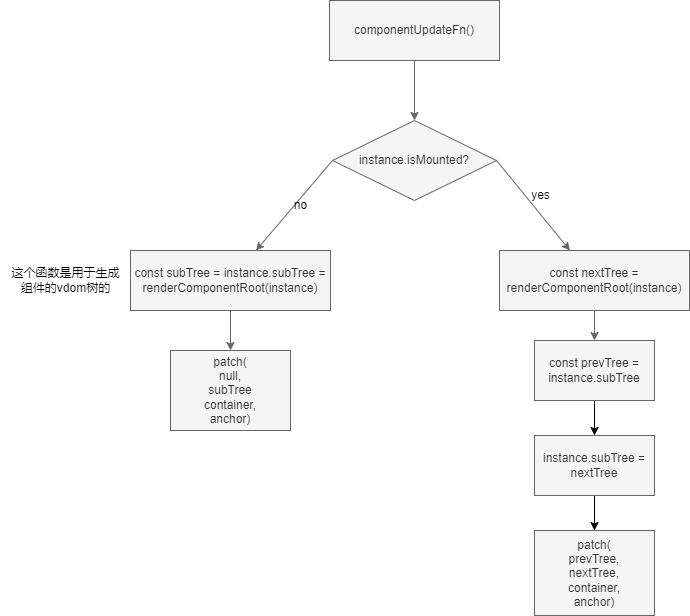

The diagram above was exported from draw.io. Its source (the exported page's mxGraphModel, read from the mxfile embedded in the PNG):
<mxGraphModel dx="1130" dy="779" grid="1" gridSize="10" guides="1" tooltips="1" connect="1" arrows="1" fold="1" page="1" pageScale="1" pageWidth="827" pageHeight="1169" background="#ffffff" math="0" shadow="0">
  <root>
    <mxCell id="0" />
    <mxCell id="1" parent="0" />
    <mxCell id="2" value="componentUpdateFn()" style="rounded=0;whiteSpace=wrap;html=1;fillColor=#f5f5f5;fontColor=#333333;strokeColor=#666666;" parent="1" vertex="1">
      <mxGeometry x="329" y="90" width="170" height="60" as="geometry" />
    </mxCell>
    <mxCell id="3" value="" style="endArrow=classic;html=1;exitX=0.5;exitY=1;exitDx=0;exitDy=0;fillColor=#f5f5f5;strokeColor=#666666;entryX=0.5;entryY=0;entryDx=0;entryDy=0;" parent="1" source="2" target="6" edge="1">
      <mxGeometry width="50" height="50" relative="1" as="geometry">
        <mxPoint x="390" y="420" as="sourcePoint" />
        <mxPoint x="414" y="210" as="targetPoint" />
      </mxGeometry>
    </mxCell>
    <mxCell id="6" value="instance.isMounted?" style="rhombus;whiteSpace=wrap;html=1;fillColor=#f5f5f5;fontColor=#333333;strokeColor=#666666;" parent="1" vertex="1">
      <mxGeometry x="332" y="210" width="164" height="80" as="geometry" />
    </mxCell>
    <mxCell id="7" value="" style="endArrow=classic;html=1;exitX=0;exitY=0.5;exitDx=0;exitDy=0;fillColor=#f5f5f5;strokeColor=#666666;" parent="1" source="6" target="8" edge="1">
      <mxGeometry width="50" height="50" relative="1" as="geometry">
        <mxPoint x="390" y="420" as="sourcePoint" />
        <mxPoint x="270" y="370" as="targetPoint" />
      </mxGeometry>
    </mxCell>
    <mxCell id="8" value="const subTree = instance.subTree = renderComponentRoot(instance)" style="rounded=0;whiteSpace=wrap;html=1;fillColor=#f5f5f5;fontColor=#333333;strokeColor=#666666;" parent="1" vertex="1">
      <mxGeometry x="130" y="340" width="200" height="60" as="geometry" />
    </mxCell>
    <mxCell id="9" value="&lt;font color=&quot;#000000&quot;&gt;no&lt;/font&gt;" style="text;html=1;align=center;verticalAlign=middle;resizable=0;points=[];autosize=1;strokeColor=none;fillColor=none;" parent="1" vertex="1">
      <mxGeometry x="280" y="280" width="40" height="30" as="geometry" />
    </mxCell>
    <mxCell id="10" value="" style="endArrow=classic;html=1;exitX=1;exitY=0.5;exitDx=0;exitDy=0;fillColor=#f5f5f5;strokeColor=#666666;" parent="1" source="6" target="11" edge="1">
      <mxGeometry width="50" height="50" relative="1" as="geometry">
        <mxPoint x="642" y="250" as="sourcePoint" />
        <mxPoint x="580" y="370" as="targetPoint" />
      </mxGeometry>
    </mxCell>
    <mxCell id="11" value="const nextTree = renderComponentRoot(instance)" style="rounded=0;whiteSpace=wrap;html=1;fillColor=#f5f5f5;fontColor=#333333;strokeColor=#666666;" parent="1" vertex="1">
      <mxGeometry x="499" y="340" width="190" height="60" as="geometry" />
    </mxCell>
    <mxCell id="12" value="&lt;font color=&quot;#000000&quot;&gt;yes&lt;/font&gt;" style="text;html=1;align=center;verticalAlign=middle;resizable=0;points=[];autosize=1;strokeColor=none;fillColor=none;" parent="1" vertex="1">
      <mxGeometry x="520" y="270" width="40" height="30" as="geometry" />
    </mxCell>
    <mxCell id="13" value="这个函数是用于生成&lt;br&gt;组件的vdom树的" style="text;html=1;align=center;verticalAlign=middle;resizable=0;points=[];autosize=1;strokeColor=none;fillColor=none;fontColor=#000000;" parent="1" vertex="1">
      <mxGeometry y="350" width="130" height="40" as="geometry" />
    </mxCell>
    <mxCell id="14" value="" style="endArrow=classic;html=1;fontColor=#000000;exitX=0.5;exitY=1;exitDx=0;exitDy=0;fillColor=#f5f5f5;strokeColor=#666666;" parent="1" source="8" target="15" edge="1">
      <mxGeometry width="50" height="50" relative="1" as="geometry">
        <mxPoint x="390" y="400" as="sourcePoint" />
        <mxPoint x="230" y="470" as="targetPoint" />
      </mxGeometry>
    </mxCell>
    <mxCell id="15" value="patch(&lt;br&gt;null,&lt;br&gt;subTree&lt;br&gt;container,&lt;br&gt;anchor)" style="rounded=0;whiteSpace=wrap;html=1;fontColor=#333333;fillColor=#f5f5f5;strokeColor=#666666;" parent="1" vertex="1">
      <mxGeometry x="170" y="440" width="120" height="80" as="geometry" />
    </mxCell>
    <mxCell id="16" value="" style="endArrow=classic;html=1;fontColor=#000000;exitX=0.5;exitY=1;exitDx=0;exitDy=0;fillColor=#f5f5f5;strokeColor=#666666;" parent="1" source="11" target="17" edge="1">
      <mxGeometry width="50" height="50" relative="1" as="geometry">
        <mxPoint x="390" y="360" as="sourcePoint" />
        <mxPoint x="590" y="450" as="targetPoint" />
      </mxGeometry>
    </mxCell>
    <mxCell id="21" style="edgeStyle=none;html=1;exitX=0.5;exitY=1;exitDx=0;exitDy=0;entryX=0.5;entryY=0;entryDx=0;entryDy=0;strokeColor=#000000;" edge="1" parent="1" source="17" target="20">
      <mxGeometry relative="1" as="geometry" />
    </mxCell>
    <mxCell id="17" value="const prevTree = instance.subTree" style="rounded=0;whiteSpace=wrap;html=1;fontColor=#333333;fillColor=#f5f5f5;strokeColor=#666666;" parent="1" vertex="1">
      <mxGeometry x="534" y="430" width="120" height="60" as="geometry" />
    </mxCell>
    <mxCell id="19" value="patch(&lt;br&gt;prevTree,&lt;br&gt;nextTree,&lt;br&gt;container,&lt;br&gt;anchor)" style="rounded=0;whiteSpace=wrap;html=1;fontColor=#333333;fillColor=#f5f5f5;strokeColor=#666666;" parent="1" vertex="1">
      <mxGeometry x="534" y="620" width="120" height="85" as="geometry" />
    </mxCell>
    <mxCell id="22" style="edgeStyle=none;html=1;exitX=0.5;exitY=1;exitDx=0;exitDy=0;strokeColor=#000000;" edge="1" parent="1" source="20" target="19">
      <mxGeometry relative="1" as="geometry" />
    </mxCell>
    <mxCell id="20" value="instance.subTree = nextTree" style="rounded=0;whiteSpace=wrap;html=1;fontColor=#333333;fillColor=#f5f5f5;strokeColor=#666666;" vertex="1" parent="1">
      <mxGeometry x="534" y="525" width="120" height="60" as="geometry" />
    </mxCell>
  </root>
</mxGraphModel>